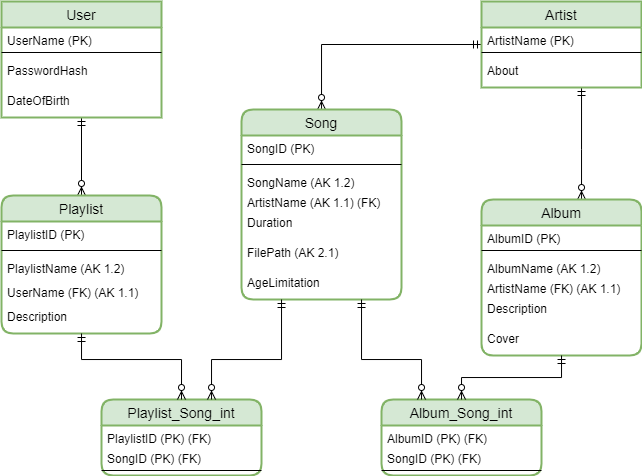

The diagram above was exported from draw.io. Its source (the exported page's mxGraphModel, read from the mxfile embedded in the PNG):
<mxGraphModel dx="593" dy="347" grid="1" gridSize="10" guides="1" tooltips="1" connect="1" arrows="1" fold="1" page="1" pageScale="1" pageWidth="850" pageHeight="1100" math="0" shadow="0" extFonts="Permanent Marker^https://fonts.googleapis.com/css?family=Permanent+Marker">
  <root>
    <mxCell id="0" />
    <mxCell id="1" parent="0" />
    <mxCell id="h8C6gVx_YE7KOgc8w9NH-18" value="" style="edgeStyle=orthogonalEdgeStyle;fontSize=12;html=1;endArrow=ERzeroToMany;startArrow=ERmandOne;rounded=0;" parent="1" source="h8C6gVx_YE7KOgc8w9NH-64" target="h8C6gVx_YE7KOgc8w9NH-57" edge="1">
      <mxGeometry width="100" height="100" relative="1" as="geometry">
        <mxPoint x="600" y="158" as="sourcePoint" />
        <mxPoint x="510" y="170" as="targetPoint" />
      </mxGeometry>
    </mxCell>
    <mxCell id="h8C6gVx_YE7KOgc8w9NH-24" value="" style="edgeStyle=orthogonalEdgeStyle;fontSize=12;html=1;endArrow=ERzeroToMany;startArrow=ERmandOne;rounded=0;" parent="1" source="h8C6gVx_YE7KOgc8w9NH-64" target="h8C6gVx_YE7KOgc8w9NH-69" edge="1">
      <mxGeometry width="100" height="100" relative="1" as="geometry">
        <mxPoint x="680" y="180" as="sourcePoint" />
        <mxPoint x="680" y="210" as="targetPoint" />
        <Array as="points">
          <mxPoint x="660" y="190" />
          <mxPoint x="660" y="190" />
        </Array>
      </mxGeometry>
    </mxCell>
    <mxCell id="h8C6gVx_YE7KOgc8w9NH-26" value="" style="edgeStyle=orthogonalEdgeStyle;fontSize=12;html=1;endArrow=ERzeroToMany;startArrow=ERmandOne;rounded=0;" parent="1" source="h8C6gVx_YE7KOgc8w9NH-49" target="h8C6gVx_YE7KOgc8w9NH-43" edge="1">
      <mxGeometry width="100" height="100" relative="1" as="geometry">
        <mxPoint x="210" y="230" as="sourcePoint" />
        <mxPoint x="160" y="280" as="targetPoint" />
      </mxGeometry>
    </mxCell>
    <mxCell id="h8C6gVx_YE7KOgc8w9NH-43" value="Playlist" style="swimlane;fontStyle=0;childLayout=stackLayout;horizontal=1;startSize=26;horizontalStack=0;resizeParent=1;resizeParentMax=0;resizeLast=0;collapsible=1;marginBottom=0;align=center;fontSize=14;rounded=1;shadow=0;glass=0;sketch=0;strokeColor=#82b366;fillColor=#d5e8d4;strokeWidth=2;movableLabel=1;" parent="1" vertex="1">
      <mxGeometry x="80" y="236" width="160" height="138" as="geometry" />
    </mxCell>
    <mxCell id="jLb6qaCvuqIDF7wfh1Pj-2" value="PlaylistID (PK)" style="text;strokeColor=none;fillColor=none;spacingLeft=4;spacingRight=4;overflow=hidden;rotatable=0;points=[[0,0.5],[1,0.5]];portConstraint=eastwest;fontSize=12;rounded=0;shadow=0;glass=0;sketch=0;" parent="h8C6gVx_YE7KOgc8w9NH-43" vertex="1">
      <mxGeometry y="26" width="160" height="24" as="geometry" />
    </mxCell>
    <mxCell id="jLb6qaCvuqIDF7wfh1Pj-1" value="" style="line;strokeWidth=1;rotatable=0;dashed=0;labelPosition=right;align=left;verticalAlign=middle;spacingTop=0;spacingLeft=6;points=[];portConstraint=eastwest;rounded=0;shadow=0;glass=0;sketch=0;" parent="h8C6gVx_YE7KOgc8w9NH-43" vertex="1">
      <mxGeometry y="50" width="160" height="10" as="geometry" />
    </mxCell>
    <mxCell id="h8C6gVx_YE7KOgc8w9NH-44" value="PlaylistName (AK 1.2)" style="text;strokeColor=none;fillColor=none;spacingLeft=4;spacingRight=4;overflow=hidden;rotatable=0;points=[[0,0.5],[1,0.5]];portConstraint=eastwest;fontSize=12;rounded=0;shadow=0;glass=0;sketch=0;" parent="h8C6gVx_YE7KOgc8w9NH-43" vertex="1">
      <mxGeometry y="60" width="160" height="24" as="geometry" />
    </mxCell>
    <mxCell id="jLb6qaCvuqIDF7wfh1Pj-5" value="UserName (FK) (AK 1.1)" style="text;strokeColor=none;fillColor=none;spacingLeft=4;spacingRight=4;overflow=hidden;rotatable=0;points=[[0,0.5],[1,0.5]];portConstraint=eastwest;fontSize=12;rounded=0;shadow=0;glass=0;sketch=0;" parent="h8C6gVx_YE7KOgc8w9NH-43" vertex="1">
      <mxGeometry y="84" width="160" height="24" as="geometry" />
    </mxCell>
    <mxCell id="h8C6gVx_YE7KOgc8w9NH-45" value="Description" style="text;strokeColor=none;fillColor=none;spacingLeft=4;spacingRight=4;overflow=hidden;rotatable=0;points=[[0,0.5],[1,0.5]];portConstraint=eastwest;fontSize=12;rounded=0;shadow=0;glass=0;sketch=0;" parent="h8C6gVx_YE7KOgc8w9NH-43" vertex="1">
      <mxGeometry y="108" width="160" height="30" as="geometry" />
    </mxCell>
    <mxCell id="h8C6gVx_YE7KOgc8w9NH-49" value="User" style="swimlane;fontStyle=0;childLayout=stackLayout;horizontal=1;startSize=26;horizontalStack=0;resizeParent=1;resizeParentMax=0;resizeLast=0;collapsible=1;marginBottom=0;align=center;fontSize=14;rounded=0;shadow=0;glass=0;sketch=0;strokeColor=#82b366;fillColor=#d5e8d4;strokeWidth=2;movableLabel=1;" parent="1" vertex="1">
      <mxGeometry x="80" y="42" width="160" height="116" as="geometry" />
    </mxCell>
    <mxCell id="h8C6gVx_YE7KOgc8w9NH-51" value="UserName (PK)" style="text;strokeColor=none;fillColor=none;spacingLeft=4;spacingRight=4;overflow=hidden;rotatable=0;points=[[0,0.5],[1,0.5]];portConstraint=eastwest;fontSize=12;rounded=0;shadow=0;glass=0;sketch=0;" parent="h8C6gVx_YE7KOgc8w9NH-49" vertex="1">
      <mxGeometry y="26" width="160" height="20" as="geometry" />
    </mxCell>
    <mxCell id="h8C6gVx_YE7KOgc8w9NH-52" value="" style="line;strokeWidth=1;rotatable=0;dashed=0;labelPosition=right;align=left;verticalAlign=middle;spacingTop=0;spacingLeft=6;points=[];portConstraint=eastwest;rounded=0;shadow=0;glass=0;sketch=0;" parent="h8C6gVx_YE7KOgc8w9NH-49" vertex="1">
      <mxGeometry y="46" width="160" height="10" as="geometry" />
    </mxCell>
    <mxCell id="h8C6gVx_YE7KOgc8w9NH-53" value="PasswordHash" style="text;strokeColor=none;fillColor=none;spacingLeft=4;spacingRight=4;overflow=hidden;rotatable=0;points=[[0,0.5],[1,0.5]];portConstraint=eastwest;fontSize=12;rounded=0;shadow=0;glass=0;sketch=0;" parent="h8C6gVx_YE7KOgc8w9NH-49" vertex="1">
      <mxGeometry y="56" width="160" height="30" as="geometry" />
    </mxCell>
    <mxCell id="h8C6gVx_YE7KOgc8w9NH-54" value="DateOfBirth" style="text;strokeColor=none;fillColor=none;spacingLeft=4;spacingRight=4;overflow=hidden;rotatable=0;points=[[0,0.5],[1,0.5]];portConstraint=eastwest;fontSize=12;rounded=0;shadow=0;glass=0;sketch=0;" parent="h8C6gVx_YE7KOgc8w9NH-49" vertex="1">
      <mxGeometry y="86" width="160" height="30" as="geometry" />
    </mxCell>
    <mxCell id="h8C6gVx_YE7KOgc8w9NH-57" value="Song" style="swimlane;fontStyle=0;childLayout=stackLayout;horizontal=1;startSize=26;horizontalStack=0;resizeParent=1;resizeParentMax=0;resizeLast=0;collapsible=1;marginBottom=0;align=center;fontSize=14;rounded=1;shadow=0;glass=0;sketch=0;strokeColor=#82b366;fillColor=#d5e8d4;strokeWidth=2;movableLabel=1;" parent="1" vertex="1">
      <mxGeometry x="320" y="150" width="160" height="190" as="geometry" />
    </mxCell>
    <mxCell id="h8C6gVx_YE7KOgc8w9NH-58" value="SongID (PK)" style="text;strokeColor=none;fillColor=none;spacingLeft=4;spacingRight=4;overflow=hidden;rotatable=0;points=[[0,0.5],[1,0.5]];portConstraint=eastwest;fontSize=12;rounded=0;shadow=0;glass=0;sketch=0;" parent="h8C6gVx_YE7KOgc8w9NH-57" vertex="1">
      <mxGeometry y="26" width="160" height="24" as="geometry" />
    </mxCell>
    <mxCell id="h8C6gVx_YE7KOgc8w9NH-60" value="" style="line;strokeWidth=1;rotatable=0;dashed=0;labelPosition=right;align=left;verticalAlign=middle;spacingTop=0;spacingLeft=6;points=[];portConstraint=eastwest;rounded=0;shadow=0;glass=0;sketch=0;" parent="h8C6gVx_YE7KOgc8w9NH-57" vertex="1">
      <mxGeometry y="50" width="160" height="10" as="geometry" />
    </mxCell>
    <mxCell id="jLb6qaCvuqIDF7wfh1Pj-3" value="SongName (AK 1.2)" style="text;strokeColor=none;fillColor=none;spacingLeft=4;spacingRight=4;overflow=hidden;rotatable=0;points=[[0,0.5],[1,0.5]];portConstraint=eastwest;fontSize=12;rounded=0;shadow=0;glass=0;sketch=0;" parent="h8C6gVx_YE7KOgc8w9NH-57" vertex="1">
      <mxGeometry y="60" width="160" height="20" as="geometry" />
    </mxCell>
    <mxCell id="h8C6gVx_YE7KOgc8w9NH-59" value="ArtistName (AK 1.1) (FK)" style="text;strokeColor=none;fillColor=none;spacingLeft=4;spacingRight=4;overflow=hidden;rotatable=0;points=[[0,0.5],[1,0.5]];portConstraint=eastwest;fontSize=12;rounded=0;shadow=0;glass=0;sketch=0;" parent="h8C6gVx_YE7KOgc8w9NH-57" vertex="1">
      <mxGeometry y="80" width="160" height="20" as="geometry" />
    </mxCell>
    <mxCell id="h8C6gVx_YE7KOgc8w9NH-62" value="Duration" style="text;strokeColor=none;fillColor=none;spacingLeft=4;spacingRight=4;overflow=hidden;rotatable=0;points=[[0,0.5],[1,0.5]];portConstraint=eastwest;fontSize=12;rounded=0;shadow=0;glass=0;sketch=0;" parent="h8C6gVx_YE7KOgc8w9NH-57" vertex="1">
      <mxGeometry y="100" width="160" height="30" as="geometry" />
    </mxCell>
    <mxCell id="1ZcC0BBhLgTKNZiXqdK6-11" value="FilePath (AK 2.1)" style="text;strokeColor=none;fillColor=none;spacingLeft=4;spacingRight=4;overflow=hidden;rotatable=0;points=[[0,0.5],[1,0.5]];portConstraint=eastwest;fontSize=12;rounded=0;shadow=0;glass=0;sketch=0;" parent="h8C6gVx_YE7KOgc8w9NH-57" vertex="1">
      <mxGeometry y="130" width="160" height="30" as="geometry" />
    </mxCell>
    <mxCell id="1ZcC0BBhLgTKNZiXqdK6-12" value="AgeLimitation" style="text;strokeColor=none;fillColor=none;spacingLeft=4;spacingRight=4;overflow=hidden;rotatable=0;points=[[0,0.5],[1,0.5]];portConstraint=eastwest;fontSize=12;rounded=0;shadow=0;glass=0;sketch=0;" parent="h8C6gVx_YE7KOgc8w9NH-57" vertex="1">
      <mxGeometry y="160" width="160" height="30" as="geometry" />
    </mxCell>
    <mxCell id="h8C6gVx_YE7KOgc8w9NH-64" value="Artist" style="swimlane;fontStyle=0;childLayout=stackLayout;horizontal=1;startSize=26;horizontalStack=0;resizeParent=1;resizeParentMax=0;resizeLast=0;collapsible=1;marginBottom=0;align=center;fontSize=14;rounded=0;shadow=0;glass=0;sketch=0;strokeColor=#82b366;fillColor=#d5e8d4;strokeWidth=2;movableLabel=1;" parent="1" vertex="1">
      <mxGeometry x="560" y="42" width="160" height="86" as="geometry" />
    </mxCell>
    <mxCell id="h8C6gVx_YE7KOgc8w9NH-66" value="ArtistName (PK)" style="text;strokeColor=none;fillColor=none;spacingLeft=4;spacingRight=4;overflow=hidden;rotatable=0;points=[[0,0.5],[1,0.5]];portConstraint=eastwest;fontSize=12;rounded=0;shadow=0;glass=0;sketch=0;" parent="h8C6gVx_YE7KOgc8w9NH-64" vertex="1">
      <mxGeometry y="26" width="160" height="20" as="geometry" />
    </mxCell>
    <mxCell id="h8C6gVx_YE7KOgc8w9NH-67" value="" style="line;strokeWidth=1;rotatable=0;dashed=0;labelPosition=right;align=left;verticalAlign=middle;spacingTop=0;spacingLeft=6;points=[];portConstraint=eastwest;rounded=0;shadow=0;glass=0;sketch=0;" parent="h8C6gVx_YE7KOgc8w9NH-64" vertex="1">
      <mxGeometry y="46" width="160" height="10" as="geometry" />
    </mxCell>
    <mxCell id="h8C6gVx_YE7KOgc8w9NH-68" value="About" style="text;strokeColor=none;fillColor=none;spacingLeft=4;spacingRight=4;overflow=hidden;rotatable=0;points=[[0,0.5],[1,0.5]];portConstraint=eastwest;fontSize=12;rounded=0;shadow=0;glass=0;sketch=0;" parent="h8C6gVx_YE7KOgc8w9NH-64" vertex="1">
      <mxGeometry y="56" width="160" height="30" as="geometry" />
    </mxCell>
    <mxCell id="h8C6gVx_YE7KOgc8w9NH-69" value="Album" style="swimlane;fontStyle=0;childLayout=stackLayout;horizontal=1;startSize=26;horizontalStack=0;resizeParent=1;resizeParentMax=0;resizeLast=0;collapsible=1;marginBottom=0;align=center;fontSize=14;rounded=1;shadow=0;glass=0;sketch=0;strokeColor=#82b366;fillColor=#d5e8d4;strokeWidth=2;movableLabel=1;" parent="1" vertex="1">
      <mxGeometry x="560" y="240" width="160" height="156" as="geometry" />
    </mxCell>
    <mxCell id="h8C6gVx_YE7KOgc8w9NH-70" value="AlbumID (PK)" style="text;strokeColor=none;fillColor=none;spacingLeft=4;spacingRight=4;overflow=hidden;rotatable=0;points=[[0,0.5],[1,0.5]];portConstraint=eastwest;fontSize=12;rounded=0;shadow=0;glass=0;sketch=0;" parent="h8C6gVx_YE7KOgc8w9NH-69" vertex="1">
      <mxGeometry y="26" width="160" height="20" as="geometry" />
    </mxCell>
    <mxCell id="h8C6gVx_YE7KOgc8w9NH-71" value="" style="line;strokeWidth=1;rotatable=0;dashed=0;labelPosition=right;align=left;verticalAlign=middle;spacingTop=0;spacingLeft=6;points=[];portConstraint=eastwest;rounded=0;shadow=0;glass=0;sketch=0;" parent="h8C6gVx_YE7KOgc8w9NH-69" vertex="1">
      <mxGeometry y="46" width="160" height="10" as="geometry" />
    </mxCell>
    <mxCell id="jLb6qaCvuqIDF7wfh1Pj-4" value="AlbumName (AK 1.2)" style="text;strokeColor=none;fillColor=none;spacingLeft=4;spacingRight=4;overflow=hidden;rotatable=0;points=[[0,0.5],[1,0.5]];portConstraint=eastwest;fontSize=12;rounded=0;shadow=0;glass=0;sketch=0;" parent="h8C6gVx_YE7KOgc8w9NH-69" vertex="1">
      <mxGeometry y="56" width="160" height="20" as="geometry" />
    </mxCell>
    <mxCell id="h8C6gVx_YE7KOgc8w9NH-75" value="ArtistName (FK) (AK 1.1)" style="text;strokeColor=none;fillColor=none;spacingLeft=4;spacingRight=4;overflow=hidden;rotatable=0;points=[[0,0.5],[1,0.5]];portConstraint=eastwest;fontSize=12;rounded=0;shadow=0;glass=0;sketch=0;" parent="h8C6gVx_YE7KOgc8w9NH-69" vertex="1">
      <mxGeometry y="76" width="160" height="20" as="geometry" />
    </mxCell>
    <mxCell id="h8C6gVx_YE7KOgc8w9NH-72" value="Description" style="text;strokeColor=none;fillColor=none;spacingLeft=4;spacingRight=4;overflow=hidden;rotatable=0;points=[[0,0.5],[1,0.5]];portConstraint=eastwest;fontSize=12;rounded=0;shadow=0;glass=0;sketch=0;" parent="h8C6gVx_YE7KOgc8w9NH-69" vertex="1">
      <mxGeometry y="96" width="160" height="30" as="geometry" />
    </mxCell>
    <mxCell id="h8C6gVx_YE7KOgc8w9NH-76" value="Cover" style="text;strokeColor=none;fillColor=none;spacingLeft=4;spacingRight=4;overflow=hidden;rotatable=0;points=[[0,0.5],[1,0.5]];portConstraint=eastwest;fontSize=12;rounded=0;shadow=0;glass=0;sketch=0;" parent="h8C6gVx_YE7KOgc8w9NH-69" vertex="1">
      <mxGeometry y="126" width="160" height="30" as="geometry" />
    </mxCell>
    <mxCell id="jLb6qaCvuqIDF7wfh1Pj-7" value="Playlist_Song_int" style="swimlane;fontStyle=0;childLayout=stackLayout;horizontal=1;startSize=26;horizontalStack=0;resizeParent=1;resizeParentMax=0;resizeLast=0;collapsible=1;marginBottom=0;align=center;fontSize=14;rounded=1;shadow=0;glass=0;sketch=0;strokeColor=#82b366;fillColor=#d5e8d4;strokeWidth=2;movableLabel=1;" parent="1" vertex="1">
      <mxGeometry x="180" y="440" width="160" height="76" as="geometry" />
    </mxCell>
    <mxCell id="jLb6qaCvuqIDF7wfh1Pj-8" value="PlaylistID (PK) (FK)" style="text;strokeColor=none;fillColor=none;spacingLeft=4;spacingRight=4;overflow=hidden;rotatable=0;points=[[0,0.5],[1,0.5]];portConstraint=eastwest;fontSize=12;rounded=0;shadow=0;glass=0;sketch=0;" parent="jLb6qaCvuqIDF7wfh1Pj-7" vertex="1">
      <mxGeometry y="26" width="160" height="20" as="geometry" />
    </mxCell>
    <mxCell id="jLb6qaCvuqIDF7wfh1Pj-14" value="SongID (PK) (FK)" style="text;strokeColor=none;fillColor=none;spacingLeft=4;spacingRight=4;overflow=hidden;rotatable=0;points=[[0,0.5],[1,0.5]];portConstraint=eastwest;fontSize=12;rounded=0;shadow=0;glass=0;sketch=0;" parent="jLb6qaCvuqIDF7wfh1Pj-7" vertex="1">
      <mxGeometry y="46" width="160" height="20" as="geometry" />
    </mxCell>
    <mxCell id="jLb6qaCvuqIDF7wfh1Pj-9" value="" style="line;strokeWidth=1;rotatable=0;dashed=0;labelPosition=right;align=left;verticalAlign=middle;spacingTop=0;spacingLeft=6;points=[];portConstraint=eastwest;rounded=0;shadow=0;glass=0;sketch=0;" parent="jLb6qaCvuqIDF7wfh1Pj-7" vertex="1">
      <mxGeometry y="66" width="160" height="10" as="geometry" />
    </mxCell>
    <mxCell id="jLb6qaCvuqIDF7wfh1Pj-16" value="Album_Song_int" style="swimlane;fontStyle=0;childLayout=stackLayout;horizontal=1;startSize=26;horizontalStack=0;resizeParent=1;resizeParentMax=0;resizeLast=0;collapsible=1;marginBottom=0;align=center;fontSize=14;rounded=1;shadow=0;glass=0;sketch=0;strokeColor=#82b366;fillColor=#d5e8d4;strokeWidth=2;movableLabel=1;" parent="1" vertex="1">
      <mxGeometry x="460" y="440" width="160" height="76" as="geometry" />
    </mxCell>
    <mxCell id="jLb6qaCvuqIDF7wfh1Pj-17" value="AlbumID (PK) (FK)" style="text;strokeColor=none;fillColor=none;spacingLeft=4;spacingRight=4;overflow=hidden;rotatable=0;points=[[0,0.5],[1,0.5]];portConstraint=eastwest;fontSize=12;rounded=0;shadow=0;glass=0;sketch=0;" parent="jLb6qaCvuqIDF7wfh1Pj-16" vertex="1">
      <mxGeometry y="26" width="160" height="20" as="geometry" />
    </mxCell>
    <mxCell id="jLb6qaCvuqIDF7wfh1Pj-18" value="SongID (PK) (FK)" style="text;strokeColor=none;fillColor=none;spacingLeft=4;spacingRight=4;overflow=hidden;rotatable=0;points=[[0,0.5],[1,0.5]];portConstraint=eastwest;fontSize=12;rounded=0;shadow=0;glass=0;sketch=0;" parent="jLb6qaCvuqIDF7wfh1Pj-16" vertex="1">
      <mxGeometry y="46" width="160" height="20" as="geometry" />
    </mxCell>
    <mxCell id="jLb6qaCvuqIDF7wfh1Pj-19" value="" style="line;strokeWidth=1;rotatable=0;dashed=0;labelPosition=right;align=left;verticalAlign=middle;spacingTop=0;spacingLeft=6;points=[];portConstraint=eastwest;rounded=0;shadow=0;glass=0;sketch=0;" parent="jLb6qaCvuqIDF7wfh1Pj-16" vertex="1">
      <mxGeometry y="66" width="160" height="10" as="geometry" />
    </mxCell>
    <mxCell id="jLb6qaCvuqIDF7wfh1Pj-23" value="" style="edgeStyle=orthogonalEdgeStyle;fontSize=12;html=1;endArrow=ERzeroToMany;startArrow=ERmandOne;rounded=0;entryX=0.5;entryY=0;entryDx=0;entryDy=0;" parent="1" source="h8C6gVx_YE7KOgc8w9NH-43" target="jLb6qaCvuqIDF7wfh1Pj-7" edge="1">
      <mxGeometry width="100" height="100" relative="1" as="geometry">
        <mxPoint x="370" y="410" as="sourcePoint" />
        <mxPoint x="470" y="310" as="targetPoint" />
        <Array as="points">
          <mxPoint x="160" y="400" />
          <mxPoint x="260" y="400" />
        </Array>
      </mxGeometry>
    </mxCell>
    <mxCell id="jLb6qaCvuqIDF7wfh1Pj-24" value="" style="edgeStyle=orthogonalEdgeStyle;fontSize=12;html=1;endArrow=ERzeroToMany;startArrow=ERmandOne;rounded=0;" parent="1" source="h8C6gVx_YE7KOgc8w9NH-69" target="jLb6qaCvuqIDF7wfh1Pj-16" edge="1">
      <mxGeometry width="100" height="100" relative="1" as="geometry">
        <mxPoint x="710" y="560" as="sourcePoint" />
        <mxPoint x="810" y="460" as="targetPoint" />
      </mxGeometry>
    </mxCell>
    <mxCell id="26f0XXvhjbF09ihUiCrf-1" value="" style="edgeStyle=orthogonalEdgeStyle;fontSize=12;html=1;endArrow=ERzeroToMany;startArrow=ERmandOne;rounded=0;" edge="1" parent="1" source="h8C6gVx_YE7KOgc8w9NH-57" target="jLb6qaCvuqIDF7wfh1Pj-7">
      <mxGeometry width="100" height="100" relative="1" as="geometry">
        <mxPoint x="170.02857142857135" y="384" as="sourcePoint" />
        <mxPoint x="270" y="450" as="targetPoint" />
        <Array as="points">
          <mxPoint x="360" y="400" />
          <mxPoint x="290" y="400" />
        </Array>
      </mxGeometry>
    </mxCell>
    <mxCell id="26f0XXvhjbF09ihUiCrf-2" value="" style="edgeStyle=orthogonalEdgeStyle;fontSize=12;html=1;endArrow=ERzeroToMany;startArrow=ERmandOne;rounded=0;" edge="1" parent="1" source="h8C6gVx_YE7KOgc8w9NH-57" target="jLb6qaCvuqIDF7wfh1Pj-16">
      <mxGeometry width="100" height="100" relative="1" as="geometry">
        <mxPoint x="370.02857142857135" y="350" as="sourcePoint" />
        <mxPoint x="300.02857142857135" y="450" as="targetPoint" />
        <Array as="points">
          <mxPoint x="440" y="400" />
          <mxPoint x="500" y="400" />
        </Array>
      </mxGeometry>
    </mxCell>
  </root>
</mxGraphModel>